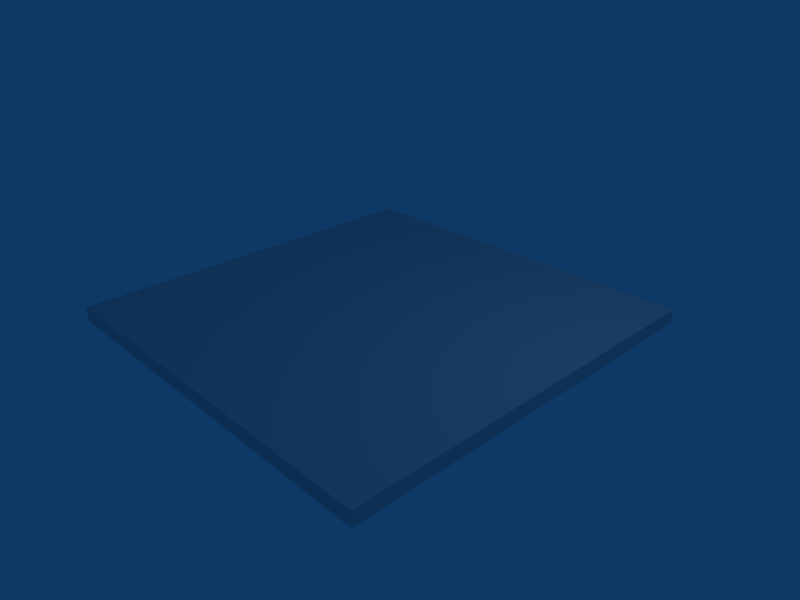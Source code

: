 # Source: vinil.blend  (saved by Blender 2.49.2; exported with 4.5.12 LTS)
import bpy
from mathutils import Matrix  # noqa: F401  (used for matrix-valued properties, if any)

bpy.ops.wm.read_factory_settings(use_empty=True)
scene = bpy.context.scene
scene.name = 'Scene'

# ---- collections
col_collection_1 = bpy.data.collections.new('Collection 1'); scene.collection.children.link(col_collection_1)

# ---- materials (node trees are filled in below, after node groups)
mat_material = bpy.data.materials.new('Material')
mat_material.alpha_threshold = 0.0
mat_material.roughness = 0.5
mat_material.line_color = (0.0, 0.0, 0.0, 1.0)

# ---- material node trees

# ---- world
world_world = bpy.data.worlds.new('World'); scene.world = world_world
world_world.color = (0.05656, 0.2208, 0.4)
world_world.use_sun_shadow = False
world_world.sun_shadow_jitter_overblur = 0.0
world_world.cycles.sampling_method = 'MANUAL'
world_world.cycles.sample_map_resolution = 256

# ---- cameras
cam_camera = bpy.data.cameras.new('Camera')
cam_camera.passepartout_alpha = 0.2
cam_camera.clip_end = 100.0
cam_camera.lens = 35.0
cam_camera.ortho_scale = 7.314
cam_camera.show_passepartout = False
cam_camera.show_safe_areas = True
cam_camera.dof.focus_distance = 0.0
cam_camera.dof.aperture_fstop = 128.0

# ---- lights
light_spot = bpy.data.lights.new('Spot', 'POINT')
light_spot.transmission_factor = 0.0
light_spot.cutoff_distance = 30.0
light_spot.energy = 100.0
light_spot.shadow_buffer_clip_start = 1.001
light_spot.shadow_soft_size = 1.0
light_spot.shadow_maximum_resolution = 0.006
light_spot.use_absolute_resolution = True
light_spot.cycles.use_multiple_importance_sampling = False

# ---- meshes
me_cube = bpy.data.meshes.new('Cube')
me_cube.from_pydata([(2.975, 2.975, -0.9365), (2.975, -2.975, -0.9365), (-2.975, -2.975, -0.9365), (-2.975, 2.975, -0.9365), (2.975, 2.975, -0.7197), (2.975, -2.975, -0.7197), (-2.975, -2.975, -0.7197), (-2.975, 2.975, -0.7197)], [], [(0, 1, 2, 3), (4, 7, 6, 5), (0, 4, 5, 1), (1, 5, 6, 2), (2, 6, 7, 3), (4, 0, 3, 7)])
_uv = me_cube.uv_layers.new(name='UVTex')
_uv.uv.foreach_set('vector', [0.9831, 0.3425, 0.9831, 0.02469, 0.6653, 0.02469, 0.6653, 0.3425, 0.6601, 0.9804, 0.01957, 0.9804, 0.01957, 0.3399, 0.6601, 0.3399, 0.8256, 0.6262, 0.8369, 0.6262, 0.8369, 0.9339, 0.8256, 0.9339, 0.8256, 0.6262, 0.8369, 0.6262, 0.8369, 0.9339, 0.8256, 0.9339, 0.8256, 0.727, 0.8369, 0.727, 0.8369, 0.4193, 0.8256, 0.4193, 0.8369, 0.6262, 0.8256, 0.6262, 0.8256, 0.9339, 0.8369, 0.9339])
me_cube.materials.append(mat_material)
me_cube.use_remesh_preserve_volume = False
me_cube.use_remesh_preserve_attributes = False
me_cube.use_mirror_vertex_groups = False
me_cube.update()
arm_armature = bpy.data.armatures.new('Armature')  # bones are not reproduced

# ---- objects
ob_armature = bpy.data.objects.new('Armature', arm_armature)
ob_cube = bpy.data.objects.new('Cube', me_cube)
ob_lamp = bpy.data.objects.new('Lamp', light_spot)
ob_camera = bpy.data.objects.new('Camera', cam_camera)

# ---- transforms, parenting, visibility, modifiers, constraints
ob_armature.location = (-9.88e-16, -0.008635, 0.1632)
ob_armature.lock_rotations_4d = False
ob_armature.empty_display_type = 'ARROWS'
ob_armature.lineart.crease_threshold = 0.0
ob_cube.parent = ob_armature
ob_cube.matrix_parent_inverse = Matrix(((1.0, 0.0, 0.0, 9.88e-16), (0.0, 1.0, 0.0, 0.008635), (0.0, 0.0, 1.0, -0.1632), (0.0, 0.0, 0.0, 1.0)))
ob_cube.location = (0.0, 0.0, 1.0)
ob_cube.lock_rotations_4d = False
ob_cube.empty_display_type = 'ARROWS'
ob_cube.color = (0.0, 0.0, 0.0, 1.0)
ob_cube.lineart.crease_threshold = 0.0
_vg = ob_cube.vertex_groups.new(name='Bone')
_vg.add([0, 1, 2, 3, 4, 5, 6, 7], 1.0, 'REPLACE')
_m = ob_cube.modifiers.new('Armature', 'ARMATURE')
_m.object = ob_armature
_m.use_bone_envelopes = True
ob_lamp.location = (4.076, 1.005, 5.904)
ob_lamp.rotation_euler = (0.6503, 0.05522, 1.866)
ob_lamp.lock_rotations_4d = False
ob_lamp.empty_display_type = 'ARROWS'
ob_lamp.color = (0.0, 0.0, 0.0, 0.0)
ob_lamp.lineart.crease_threshold = 0.0
ob_camera.location = (7.481, -6.508, 5.344)
ob_camera.rotation_euler = (1.109, 0.01082, 0.8149)
ob_camera.lock_rotations_4d = False
ob_camera.empty_display_type = 'ARROWS'
ob_camera.color = (0.0, 0.0, 0.0, 0.0)
ob_camera.display_type = 'WIRE'
ob_camera.lineart.crease_threshold = 0.0

# ---- collection membership
col_collection_1.objects.link(ob_armature)
col_collection_1.objects.link(ob_cube)
col_collection_1.objects.link(ob_lamp)
col_collection_1.objects.link(ob_camera)

# ---- scene / render settings (as saved in the file)
scene.camera = ob_camera
scene.frame_start = 1; scene.frame_end = 250; scene.frame_set(1)
scene.render.engine = 'BLENDER_EEVEE_NEXT'
scene.render.image_settings.file_format = 'JPEG'
scene.render.image_settings.color_mode = 'RGB'
scene.render.image_settings.compression = 90
scene.render.resolution_x = 800
scene.render.resolution_y = 600
scene.render.pixel_aspect_x = 100.0
scene.render.pixel_aspect_y = 100.0
scene.render.fps = 25
scene.render.dither_intensity = 0.0
scene.render.use_compositing = False
scene.render.use_sequencer = False
scene.render.bake_margin = 2
scene.render.bake_bias = 0.0
scene.render.use_stamp_time = False
scene.render.use_stamp_date = False
scene.render.use_stamp_frame = False
scene.render.use_stamp_camera = False
scene.render.use_stamp_scene = False
scene.render.use_stamp_filename = False
scene.render.use_stamp_render_time = False
scene.render.stamp_font_size = 0
scene.cycles.use_denoising = False
scene.cycles.samples = 10
scene.cycles.sampling_pattern = 'TABULATED_SOBOL'
scene.cycles.light_sampling_threshold = 0.0
scene.cycles.use_adaptive_sampling = False
scene.cycles.use_light_tree = False
scene.cycles.blur_glossy = 0.0
scene.cycles.volume_bounces = 1
scene.cycles.pixel_filter_type = 'GAUSSIAN'
scene.cycles.sample_clamp_indirect = 0.0
scene.view_settings.view_transform = 'Raw'
bpy.context.view_layer.update()
